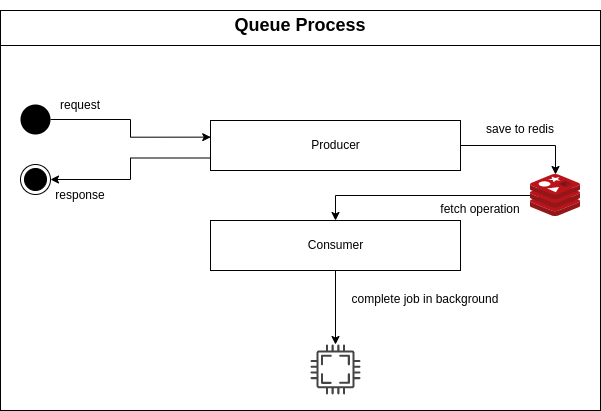

The diagram above was exported from draw.io. Its source (the exported page's mxGraphModel, read from the mxfile embedded in the PNG):
<mxGraphModel dx="1662" dy="878" grid="1" gridSize="10" guides="1" tooltips="1" connect="1" arrows="1" fold="1" page="1" pageScale="1" pageWidth="850" pageHeight="1100" math="0" shadow="0">
  <root>
    <mxCell id="0" />
    <mxCell id="1" parent="0" />
    <mxCell id="brEBZt5hVLOh7R9OsydB-25" value="" style="group" parent="1" vertex="1" connectable="0">
      <mxGeometry x="120" y="80" width="600" height="400" as="geometry" />
    </mxCell>
    <mxCell id="brEBZt5hVLOh7R9OsydB-1" value="" style="html=1;fillColor=none;" parent="brEBZt5hVLOh7R9OsydB-25" vertex="1">
      <mxGeometry width="600" height="400" as="geometry" />
    </mxCell>
    <mxCell id="brEBZt5hVLOh7R9OsydB-4" value="Producer" style="html=1;" parent="brEBZt5hVLOh7R9OsydB-25" vertex="1">
      <mxGeometry x="210" y="110" width="250" height="50" as="geometry" />
    </mxCell>
    <mxCell id="brEBZt5hVLOh7R9OsydB-5" value="Consumer" style="html=1;" parent="brEBZt5hVLOh7R9OsydB-25" vertex="1">
      <mxGeometry x="210" y="210" width="250" height="50" as="geometry" />
    </mxCell>
    <mxCell id="brEBZt5hVLOh7R9OsydB-12" style="edgeStyle=orthogonalEdgeStyle;rounded=0;orthogonalLoop=1;jettySize=auto;html=1;" parent="brEBZt5hVLOh7R9OsydB-25" source="brEBZt5hVLOh7R9OsydB-6" target="brEBZt5hVLOh7R9OsydB-5" edge="1">
      <mxGeometry relative="1" as="geometry" />
    </mxCell>
    <mxCell id="brEBZt5hVLOh7R9OsydB-6" value="" style="sketch=0;aspect=fixed;html=1;points=[];align=center;image;fontSize=12;image=img/lib/mscae/Cache_Redis_Product.svg;" parent="brEBZt5hVLOh7R9OsydB-25" vertex="1">
      <mxGeometry x="530" y="164" width="50" height="42" as="geometry" />
    </mxCell>
    <mxCell id="brEBZt5hVLOh7R9OsydB-11" style="edgeStyle=orthogonalEdgeStyle;rounded=0;orthogonalLoop=1;jettySize=auto;html=1;" parent="brEBZt5hVLOh7R9OsydB-25" source="brEBZt5hVLOh7R9OsydB-4" target="brEBZt5hVLOh7R9OsydB-6" edge="1">
      <mxGeometry relative="1" as="geometry" />
    </mxCell>
    <mxCell id="brEBZt5hVLOh7R9OsydB-8" value="" style="ellipse;html=1;shape=endState;fillColor=#000000;strokeColor=#000000;" parent="brEBZt5hVLOh7R9OsydB-25" vertex="1">
      <mxGeometry x="20" y="154" width="30" height="30" as="geometry" />
    </mxCell>
    <mxCell id="brEBZt5hVLOh7R9OsydB-10" style="edgeStyle=orthogonalEdgeStyle;rounded=0;orthogonalLoop=1;jettySize=auto;html=1;entryX=1;entryY=0.5;entryDx=0;entryDy=0;exitX=0;exitY=0.75;exitDx=0;exitDy=0;" parent="brEBZt5hVLOh7R9OsydB-25" source="brEBZt5hVLOh7R9OsydB-4" target="brEBZt5hVLOh7R9OsydB-8" edge="1">
      <mxGeometry relative="1" as="geometry" />
    </mxCell>
    <mxCell id="brEBZt5hVLOh7R9OsydB-13" value="" style="ellipse;fillColor=#000000;strokeColor=none;" parent="brEBZt5hVLOh7R9OsydB-25" vertex="1">
      <mxGeometry x="20" y="94" width="30" height="30" as="geometry" />
    </mxCell>
    <mxCell id="brEBZt5hVLOh7R9OsydB-15" style="edgeStyle=orthogonalEdgeStyle;rounded=0;orthogonalLoop=1;jettySize=auto;html=1;entryX=0.001;entryY=0.333;entryDx=0;entryDy=0;entryPerimeter=0;" parent="brEBZt5hVLOh7R9OsydB-25" source="brEBZt5hVLOh7R9OsydB-13" target="brEBZt5hVLOh7R9OsydB-4" edge="1">
      <mxGeometry relative="1" as="geometry">
        <mxPoint x="60" y="69" as="sourcePoint" />
        <mxPoint x="210.2500000000001" y="126.64999999999998" as="targetPoint" />
        <Array as="points">
          <mxPoint x="130" y="109" />
          <mxPoint x="130" y="127" />
        </Array>
      </mxGeometry>
    </mxCell>
    <mxCell id="brEBZt5hVLOh7R9OsydB-16" value="" style="sketch=0;pointerEvents=1;shadow=0;dashed=0;html=1;strokeColor=none;fillColor=#434445;aspect=fixed;labelPosition=center;verticalLabelPosition=bottom;verticalAlign=top;align=center;outlineConnect=0;shape=mxgraph.vvd.cpu;" parent="brEBZt5hVLOh7R9OsydB-25" vertex="1">
      <mxGeometry x="310" y="334" width="50" height="50" as="geometry" />
    </mxCell>
    <mxCell id="brEBZt5hVLOh7R9OsydB-17" style="edgeStyle=orthogonalEdgeStyle;rounded=0;orthogonalLoop=1;jettySize=auto;html=1;" parent="brEBZt5hVLOh7R9OsydB-25" source="brEBZt5hVLOh7R9OsydB-5" target="brEBZt5hVLOh7R9OsydB-16" edge="1">
      <mxGeometry relative="1" as="geometry" />
    </mxCell>
    <mxCell id="brEBZt5hVLOh7R9OsydB-18" value="request" style="text;html=1;strokeColor=none;fillColor=none;align=center;verticalAlign=middle;whiteSpace=wrap;rounded=0;" parent="brEBZt5hVLOh7R9OsydB-25" vertex="1">
      <mxGeometry x="50" y="80" width="60" height="30" as="geometry" />
    </mxCell>
    <mxCell id="brEBZt5hVLOh7R9OsydB-19" value="response" style="text;html=1;strokeColor=none;fillColor=none;align=center;verticalAlign=middle;whiteSpace=wrap;rounded=0;" parent="brEBZt5hVLOh7R9OsydB-25" vertex="1">
      <mxGeometry x="50" y="170" width="60" height="30" as="geometry" />
    </mxCell>
    <mxCell id="brEBZt5hVLOh7R9OsydB-20" value="save to redis" style="text;html=1;strokeColor=none;fillColor=none;align=center;verticalAlign=middle;whiteSpace=wrap;rounded=0;" parent="brEBZt5hVLOh7R9OsydB-25" vertex="1">
      <mxGeometry x="470" y="104" width="100" height="30" as="geometry" />
    </mxCell>
    <mxCell id="brEBZt5hVLOh7R9OsydB-21" value="fetch operation" style="text;html=1;strokeColor=none;fillColor=none;align=center;verticalAlign=middle;whiteSpace=wrap;rounded=0;" parent="brEBZt5hVLOh7R9OsydB-25" vertex="1">
      <mxGeometry x="430" y="184" width="100" height="30" as="geometry" />
    </mxCell>
    <mxCell id="brEBZt5hVLOh7R9OsydB-22" value="complete job in background" style="text;html=1;strokeColor=none;fillColor=none;align=center;verticalAlign=middle;whiteSpace=wrap;rounded=0;" parent="brEBZt5hVLOh7R9OsydB-25" vertex="1">
      <mxGeometry x="340" y="274" width="170" height="30" as="geometry" />
    </mxCell>
    <mxCell id="brEBZt5hVLOh7R9OsydB-23" value="" style="line;strokeWidth=1;rotatable=0;dashed=0;labelPosition=right;align=left;verticalAlign=middle;spacingTop=0;spacingLeft=6;points=[];portConstraint=eastwest;" parent="brEBZt5hVLOh7R9OsydB-25" vertex="1">
      <mxGeometry y="30" width="600" height="10" as="geometry" />
    </mxCell>
    <mxCell id="brEBZt5hVLOh7R9OsydB-24" value="&lt;h2&gt;Queue Process&lt;/h2&gt;" style="text;html=1;strokeColor=none;fillColor=none;align=center;verticalAlign=middle;whiteSpace=wrap;rounded=0;" parent="brEBZt5hVLOh7R9OsydB-25" vertex="1">
      <mxGeometry x="210" width="180" height="30" as="geometry" />
    </mxCell>
  </root>
</mxGraphModel>